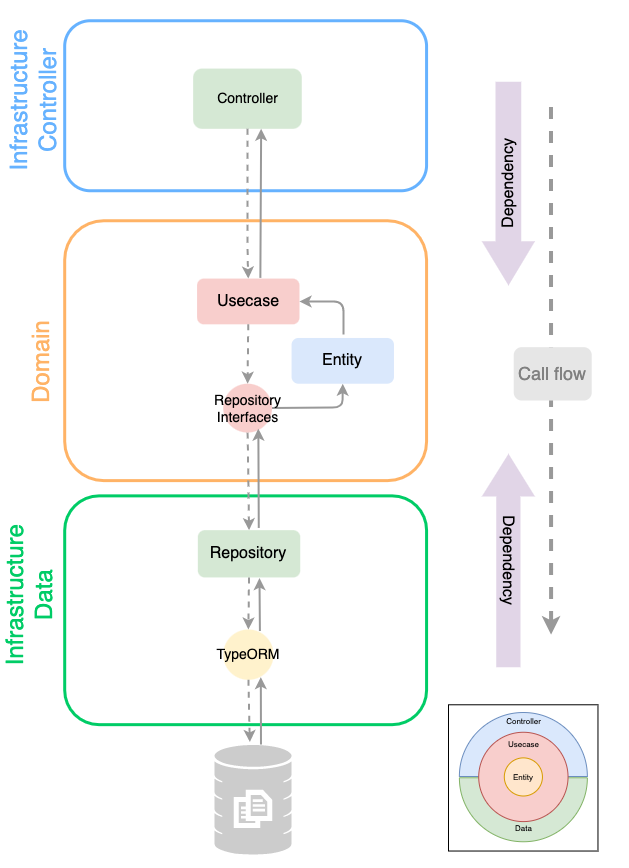

The diagram above was exported from draw.io. Its source (the exported page's mxGraphModel, read from the mxfile embedded in the PNG):
<mxGraphModel dx="2103" dy="1231" grid="1" gridSize="10" guides="1" tooltips="1" connect="1" arrows="1" fold="1" page="1" pageScale="1" pageWidth="827" pageHeight="1169" background="#ffffff" math="0" shadow="0">
  <root>
    <mxCell id="0" />
    <mxCell id="1" parent="0" />
    <mxCell id="281" value="" style="group" parent="1" vertex="1" connectable="0">
      <mxGeometry x="20.065769897576516" y="23.25262154432793" width="601.1742301024237" height="846.7473784556721" as="geometry" />
    </mxCell>
    <mxCell id="8" value="" style="rounded=1;whiteSpace=wrap;html=1;fillColor=#FFFFFF;fontColor=#333333;strokeWidth=3;strokeColor=#66B2FF;" parent="281" vertex="1">
      <mxGeometry x="38.13" width="361.87" height="170" as="geometry" />
    </mxCell>
    <mxCell id="13" style="edgeStyle=orthogonalEdgeStyle;rounded=0;orthogonalLoop=1;jettySize=auto;html=1;exitX=0.5;exitY=1;exitDx=0;exitDy=0;" parent="281" edge="1">
      <mxGeometry relative="1" as="geometry">
        <mxPoint x="240.12287130052016" y="293.61296472831265" as="sourcePoint" />
        <mxPoint x="240.12287130052016" y="293.61296472831265" as="targetPoint" />
      </mxGeometry>
    </mxCell>
    <mxCell id="18" value="" style="rounded=1;whiteSpace=wrap;html=1;fillColor=#FFFFFF;fontColor=#333333;strokeWidth=3;strokeColor=#FFB366;" parent="281" vertex="1">
      <mxGeometry x="38.13" y="200" width="361.87" height="259.87" as="geometry" />
    </mxCell>
    <mxCell id="21" value="" style="rounded=1;whiteSpace=wrap;html=1;fillColor=#FFFFFF;fontColor=#333333;strokeWidth=3;strokeColor=#00CC66;" parent="281" vertex="1">
      <mxGeometry x="38.13" y="475.12" width="361.87" height="228.79" as="geometry" />
    </mxCell>
    <mxCell id="22" value="&lt;h2 style=&quot;font-size: 16px;&quot;&gt;&lt;font color=&quot;#000000&quot; style=&quot;font-weight: normal; font-size: 16px;&quot;&gt;Repository&lt;/font&gt;&lt;/h2&gt;" style="rounded=1;whiteSpace=wrap;html=1;fillColor=#d5e8d4;strokeColor=none;fontStyle=0;fontSize=16;" parent="281" vertex="1">
      <mxGeometry x="171.26493673843277" y="509.4223069590086" width="102.41368958182198" height="47.283126787416585" as="geometry" />
    </mxCell>
    <mxCell id="27" value="Infrastructure&lt;br&gt;Controller" style="text;html=1;strokeColor=none;fillColor=none;align=center;verticalAlign=middle;whiteSpace=wrap;rounded=0;textDirection=ltr;direction=west;labelPosition=center;verticalLabelPosition=middle;horizontal=0;fontSize=24;fontColor=#66B2FF;" parent="281" vertex="1">
      <mxGeometry x="-15" y="-20" width="43.51" height="200" as="geometry" />
    </mxCell>
    <mxCell id="28" value="Domain" style="text;html=1;strokeColor=none;fillColor=none;align=center;verticalAlign=middle;whiteSpace=wrap;rounded=0;textDirection=ltr;direction=west;labelPosition=center;verticalLabelPosition=middle;horizontal=0;fontSize=24;fontColor=#FFB366;" parent="281" vertex="1">
      <mxGeometry y="280.0877025738799" width="30.50523183612241" height="122.02097235462344" as="geometry" />
    </mxCell>
    <mxCell id="29" value="Infrastructure&lt;br&gt;Data" style="text;html=1;strokeColor=none;fillColor=none;align=center;verticalAlign=middle;whiteSpace=wrap;rounded=0;textDirection=ltr;direction=west;labelPosition=center;verticalLabelPosition=middle;horizontal=0;fontSize=24;fontColor=#00CC66;" parent="281" vertex="1">
      <mxGeometry x="-25" y="513.25" width="54.51" height="122.02" as="geometry" />
    </mxCell>
    <mxCell id="50" value="" style="html=1;aspect=fixed;strokeColor=none;shadow=0;align=center;verticalAlign=top;shape=mxgraph.gcp2.database_3;fontSize=20;fillColor=#CCCCCC;" parent="281" vertex="1">
      <mxGeometry x="187.93" y="724.1" width="77.07" height="110.1" as="geometry" />
    </mxCell>
    <mxCell id="20" value="&lt;h2 style=&quot;font-size: 16px;&quot;&gt;&lt;font color=&quot;#000000&quot; style=&quot;font-weight: normal; font-size: 16px;&quot;&gt;Usecase&lt;/font&gt;&lt;/h2&gt;" style="rounded=1;whiteSpace=wrap;html=1;fillColor=#f8cecc;strokeColor=none;fontStyle=0;fontSize=16;" parent="281" vertex="1">
      <mxGeometry x="170.50230594252974" y="257.815061963775" width="102.41368958182198" height="45.7578646329838" as="geometry" />
    </mxCell>
    <mxCell id="70" value="&lt;font color=&quot;#000000&quot;&gt;Controller&lt;/font&gt;" style="rounded=1;whiteSpace=wrap;html=1;fontSize=14;align=center;verticalAlign=middle;fillColor=#d5e8d4;strokeColor=none;" parent="281" vertex="1">
      <mxGeometry x="166.57475734362902" y="47.81410867492849" width="108.62913056843193" height="60.247855100095336" as="geometry" />
    </mxCell>
    <mxCell id="82" value="" style="html=1;labelBackgroundColor=#ffffff;startArrow=none;startFill=0;startSize=6;endArrow=classic;endFill=1;endSize=6;jettySize=auto;orthogonalLoop=1;strokeWidth=2;dashed=1;fontSize=14;entryX=0.5;entryY=0;entryDx=0;entryDy=0;exitX=0.5;exitY=1;exitDx=0;exitDy=0;fontColor=#999999;strokeColor=#999999;" parent="281" source="20" target="111" edge="1">
      <mxGeometry width="60" height="60" relative="1" as="geometry">
        <mxPoint x="182.48323574616683" y="357.1020019065777" as="sourcePoint" />
        <mxPoint x="187.17341514097075" y="506.38703527168735" as="targetPoint" />
        <Array as="points" />
      </mxGeometry>
    </mxCell>
    <mxCell id="89" value="" style="html=1;labelBackgroundColor=#ffffff;startArrow=none;startFill=0;startSize=6;endArrow=classic;endFill=1;endSize=6;jettySize=auto;orthogonalLoop=1;strokeWidth=4;dashed=1;fontSize=14;fontColor=#999999;strokeColor=#999999;exitX=0.5;exitY=1;exitDx=0;exitDy=0;" parent="281" edge="1">
      <mxGeometry width="60" height="60" relative="1" as="geometry">
        <mxPoint x="524.4230535233435" y="86.17731172545282" as="sourcePoint" />
        <mxPoint x="524.5336349887496" y="613.9180171591994" as="targetPoint" />
      </mxGeometry>
    </mxCell>
    <mxCell id="90" value="&lt;font color=&quot;#000000&quot;&gt;TypeORM&lt;/font&gt;" style="ellipse;whiteSpace=wrap;html=1;aspect=fixed;rounded=1;fontSize=14;align=center;verticalAlign=middle;fillColor=#fff2cc;strokeColor=none;" parent="281" vertex="1">
      <mxGeometry x="196.65115211056334" y="608.7433079122973" width="50.333212619528126" height="50.333212619528126" as="geometry" />
    </mxCell>
    <mxCell id="98" value="" style="endArrow=classic;html=1;fontSize=14;fontColor=#000000;strokeColor=#999999;strokeWidth=2;entryX=0.602;entryY=1.013;entryDx=0;entryDy=0;exitX=0.729;exitY=0.03;exitDx=0;exitDy=0;entryPerimeter=0;exitPerimeter=0;" parent="281" source="90" target="22" edge="1">
      <mxGeometry width="50" height="50" relative="1" as="geometry">
        <mxPoint x="275.9675774938828" y="665.0169399428028" as="sourcePoint" />
        <mxPoint x="178.89124469746343" y="543.3746425166827" as="targetPoint" />
        <Array as="points" />
      </mxGeometry>
    </mxCell>
    <mxCell id="102" value="&lt;h2&gt;&lt;font style=&quot;font-weight: normal&quot;&gt;Call flow&lt;/font&gt;&lt;/h2&gt;" style="rounded=1;whiteSpace=wrap;html=1;strokeColor=none;fontStyle=0;fillColor=#E6E6E6;fontColor=#808080;" parent="281" vertex="1">
      <mxGeometry x="487.16472598949963" y="326.4061010486177" width="78.00950411292406" height="53.38417540514776" as="geometry" />
    </mxCell>
    <mxCell id="107" value="" style="html=1;labelBackgroundColor=#ffffff;startArrow=none;startFill=0;startSize=6;endArrow=classic;endFill=1;endSize=6;jettySize=auto;orthogonalLoop=1;strokeWidth=2;dashed=1;fontSize=14;entryX=0.511;entryY=-0.026;entryDx=0;entryDy=0;exitX=0.5;exitY=1;exitDx=0;exitDy=0;fontColor=#999999;strokeColor=#999999;entryPerimeter=0;" parent="281" source="90" edge="1">
      <mxGeometry width="60" height="60" relative="1" as="geometry">
        <mxPoint x="207.9779832532151" y="596.3775023832221" as="sourcePoint" />
        <mxPoint x="223.31277" y="721.2374000000002" as="targetPoint" />
        <Array as="points" />
      </mxGeometry>
    </mxCell>
    <mxCell id="108" value="" style="html=1;labelBackgroundColor=#ffffff;startArrow=none;startFill=0;startSize=6;endArrow=classic;endFill=1;endSize=6;jettySize=auto;orthogonalLoop=1;strokeWidth=2;dashed=1;fontSize=14;entryX=0.5;entryY=0;entryDx=0;entryDy=0;exitX=0.5;exitY=1;exitDx=0;exitDy=0;fontColor=#999999;strokeColor=#999999;" parent="281" source="22" target="90" edge="1">
      <mxGeometry width="60" height="60" relative="1" as="geometry">
        <mxPoint x="207.9779832532151" y="596.3775023832221" as="sourcePoint" />
        <mxPoint x="152.6357729715108" y="629.9332697807434" as="targetPoint" />
        <Array as="points" />
      </mxGeometry>
    </mxCell>
    <mxCell id="115" value="" style="endArrow=classic;html=1;fontSize=14;fontColor=#000000;strokeColor=#999999;strokeWidth=2;exitX=1;exitY=0.5;exitDx=0;exitDy=0;entryX=0.5;entryY=1;entryDx=0;entryDy=0;" parent="281" source="111" target="298" edge="1">
      <mxGeometry width="50" height="50" relative="1" as="geometry">
        <mxPoint x="229.27826138277857" y="396.56816015252616" as="sourcePoint" />
        <mxPoint x="295.13524376298744" y="437.3689227836035" as="targetPoint" />
        <Array as="points">
          <mxPoint x="315.9342301024235" y="386.74737845567205" />
        </Array>
      </mxGeometry>
    </mxCell>
    <mxCell id="118" value="" style="html=1;labelBackgroundColor=#ffffff;startArrow=none;startFill=0;startSize=6;endArrow=classic;endFill=1;endSize=6;jettySize=auto;orthogonalLoop=1;strokeWidth=2;dashed=1;fontSize=14;entryX=0.5;entryY=0;entryDx=0;entryDy=0;exitX=0.5;exitY=1;exitDx=0;exitDy=0;fontColor=#999999;strokeColor=#999999;" parent="281" source="111" target="22" edge="1">
      <mxGeometry width="60" height="60" relative="1" as="geometry">
        <mxPoint x="178.1286139015604" y="334.03241182078165" as="sourcePoint" />
        <mxPoint x="211.48263494106868" y="390.97462438196584" as="targetPoint" />
        <Array as="points" />
      </mxGeometry>
    </mxCell>
    <mxCell id="111" value="&lt;font&gt;Repository Interfaces&lt;/font&gt;" style="ellipse;whiteSpace=wrap;html=1;aspect=fixed;rounded=1;fontSize=14;align=center;verticalAlign=middle;fillColor=#f8cecc;strokeColor=none;fontColor=#000000;" parent="281" vertex="1">
      <mxGeometry x="196.65291593404572" y="362.9671210676835" width="48.8079637522697" height="48.8079637522697" as="geometry" />
    </mxCell>
    <mxCell id="122" value="" style="endArrow=classic;html=1;fontSize=14;fontColor=#000000;strokeColor=#999999;strokeWidth=2;entryX=0.626;entryY=0.999;entryDx=0;entryDy=0;exitX=0.618;exitY=-0.015;exitDx=0;exitDy=0;exitPerimeter=0;entryPerimeter=0;" parent="281" source="20" target="70" edge="1">
      <mxGeometry width="50" height="50" relative="1" as="geometry">
        <mxPoint x="228.51563058687555" y="292.0877025738799" as="sourcePoint" />
        <mxPoint x="228.51563058687555" y="222.68827454718777" as="targetPoint" />
        <Array as="points" />
      </mxGeometry>
    </mxCell>
    <mxCell id="212" value="" style="html=1;labelBackgroundColor=#ffffff;startArrow=none;startFill=0;startSize=6;endArrow=classic;endFill=1;endSize=6;jettySize=auto;orthogonalLoop=1;strokeWidth=2;dashed=1;fontSize=14;exitX=0.5;exitY=1;exitDx=0;exitDy=0;fontColor=#999999;strokeColor=#999999;entryX=0.5;entryY=0;entryDx=0;entryDy=0;" parent="281" source="70" target="20" edge="1">
      <mxGeometry width="60" height="60" relative="1" as="geometry">
        <mxPoint x="166.57475734362896" y="200" as="sourcePoint" />
        <mxPoint x="220.88932262784493" y="276.0724499523355" as="targetPoint" />
        <Array as="points">
          <mxPoint x="221.0571014029436" y="236.4156339370829" />
        </Array>
      </mxGeometry>
    </mxCell>
    <mxCell id="105" value="" style="endArrow=classic;html=1;fontSize=14;fontColor=#000000;strokeColor=#999999;strokeWidth=2;entryX=0.747;entryY=0.946;entryDx=0;entryDy=0;exitX=0.655;exitY=-0.003;exitDx=0;exitDy=0;exitPerimeter=0;entryPerimeter=0;" parent="281" target="90" edge="1">
      <mxGeometry width="50" height="50" relative="1" as="geometry">
        <mxPoint x="234.41084999999998" y="723.7697000000001" as="sourcePoint" />
        <mxPoint x="275.9675774938828" y="679.8882459485224" as="targetPoint" />
        <Array as="points" />
      </mxGeometry>
    </mxCell>
    <mxCell id="230" value="Dependency" style="shape=singleArrow;direction=south;whiteSpace=wrap;html=1;fillColor=#e1d5e7;strokeColor=none;align=center;verticalAlign=middle;horizontal=0;fontColor=#000000;fontSize=16;arrowWidth=0.4857142857142857;arrowSize=0.21722846441947566;" parent="281" vertex="1">
      <mxGeometry x="455.1342325615709" y="61.01048617731172" width="53.38415571321424" height="203.62249761677788" as="geometry" />
    </mxCell>
    <mxCell id="231" value="Dependency" style="shape=singleArrow;direction=south;whiteSpace=wrap;html=1;fillColor=#e1d5e7;strokeColor=none;align=center;verticalAlign=middle;horizontal=0;fontColor=#000000;rotation=-180;fontSize=16;arrowWidth=0.45714285714285713;arrowSize=0.2;" parent="281" vertex="1">
      <mxGeometry x="455.1342325615709" y="433.00285986653955" width="53.38415571321424" height="213.53670162059103" as="geometry" />
    </mxCell>
    <mxCell id="293" value="" style="rounded=0;whiteSpace=wrap;html=1;strokeColor=#000000;strokeWidth=1;fontSize=8;fontColor=#000000;fillColor=none;" parent="281" vertex="1">
      <mxGeometry x="421.93" y="684.03" width="149.47" height="146.25" as="geometry" />
    </mxCell>
    <mxCell id="294" value="" style="group" parent="281" vertex="1" connectable="0">
      <mxGeometry x="432.82" y="691.75" width="127.97" height="129.25" as="geometry" />
    </mxCell>
    <mxCell id="285" value="" style="verticalLabelPosition=bottom;verticalAlign=top;html=1;shape=mxgraph.basic.half_circle;fillColor=#d5e8d4;strokeColor=#82b366;" parent="294" vertex="1">
      <mxGeometry y="65.26485148514851" width="127.97" height="63.98514851485149" as="geometry" />
    </mxCell>
    <mxCell id="291" value="Data" style="text;strokeColor=none;fillColor=none;html=1;fontSize=8;fontStyle=0;verticalAlign=middle;align=center;fontColor=#000000;" parent="285" vertex="1">
      <mxGeometry x="31.9925" y="44.78960396039604" width="63.985" height="12.797029702970297" as="geometry" />
    </mxCell>
    <mxCell id="286" value="" style="verticalLabelPosition=bottom;verticalAlign=top;html=1;shape=mxgraph.basic.half_circle;rotation=-180;fillColor=#dae8fc;strokeColor=#6c8ebf;" parent="294" vertex="1">
      <mxGeometry width="127.97" height="63.98514851485149" as="geometry" />
    </mxCell>
    <mxCell id="290" value="Controller" style="text;strokeColor=none;fillColor=none;html=1;fontSize=8;fontStyle=0;verticalAlign=middle;align=center;fontColor=#000000;" parent="286" vertex="1">
      <mxGeometry x="31.9925" y="2.5594059405940595" width="63.985" height="12.797029702970297" as="geometry" />
    </mxCell>
    <mxCell id="287" value="" style="ellipse;whiteSpace=wrap;html=1;aspect=fixed;fillColor=#f8cecc;strokeColor=#b85450;align=center;" parent="294" vertex="1">
      <mxGeometry x="19.31805673792869" y="19.76196865944938" width="89.335857" height="89.335857" as="geometry" />
    </mxCell>
    <mxCell id="288" value="&lt;font color=&quot;#000000&quot; style=&quot;font-size: 8px;&quot;&gt;Entity&lt;/font&gt;" style="ellipse;whiteSpace=wrap;html=1;aspect=fixed;fillColor=#ffe6cc;strokeColor=#d79b00;" parent="294" vertex="1">
      <mxGeometry x="44.91205673792869" y="45.36882509509294" width="38.13506" height="38.13506" as="geometry" />
    </mxCell>
    <mxCell id="289" value="Usecase" style="text;strokeColor=none;fillColor=none;html=1;fontSize=8;fontStyle=0;verticalAlign=middle;align=center;fontColor=#000000;" parent="294" vertex="1">
      <mxGeometry x="31.9925" y="25.594059405940595" width="63.985" height="12.797029702970297" as="geometry" />
    </mxCell>
    <mxCell id="295" value="" style="endArrow=classic;html=1;fontSize=14;fontColor=#000000;strokeColor=#999999;strokeWidth=2;exitX=0.595;exitY=-0.047;exitDx=0;exitDy=0;entryX=0.72;entryY=0.92;entryDx=0;entryDy=0;entryPerimeter=0;exitPerimeter=0;" edge="1" parent="281" source="22" target="111">
      <mxGeometry width="50" height="50" relative="1" as="geometry">
        <mxPoint x="231.79484892948676" y="472.34705554527886" as="sourcePoint" />
        <mxPoint x="230.93534707078652" y="414.77232602478557" as="targetPoint" />
        <Array as="points" />
      </mxGeometry>
    </mxCell>
    <mxCell id="298" value="&lt;h2 style=&quot;font-size: 16px;&quot;&gt;&lt;font color=&quot;#000000&quot; style=&quot;font-weight: normal; font-size: 16px;&quot;&gt;Entity&lt;/font&gt;&lt;/h2&gt;" style="rounded=1;whiteSpace=wrap;html=1;fillColor=#dae8fc;strokeColor=none;fontStyle=0;fontSize=16;" vertex="1" parent="281">
      <mxGeometry x="265.0023059425297" y="317.205061963775" width="102.41368958182198" height="45.7578646329838" as="geometry" />
    </mxCell>
    <mxCell id="299" value="" style="endArrow=classic;html=1;fontSize=14;fontColor=#000000;strokeColor=#999999;strokeWidth=2;exitX=0.507;exitY=-0.076;exitDx=0;exitDy=0;entryX=1;entryY=0.5;entryDx=0;entryDy=0;exitPerimeter=0;" edge="1" parent="281" source="298" target="20">
      <mxGeometry width="50" height="50" relative="1" as="geometry">
        <mxPoint x="255.4608796863231" y="397.37110294381836" as="sourcePoint" />
        <mxPoint x="326.20915073344077" y="372.9629265967588" as="targetPoint" />
        <Array as="points">
          <mxPoint x="316.9342301024235" y="280.74737845567205" />
        </Array>
      </mxGeometry>
    </mxCell>
  </root>
</mxGraphModel>